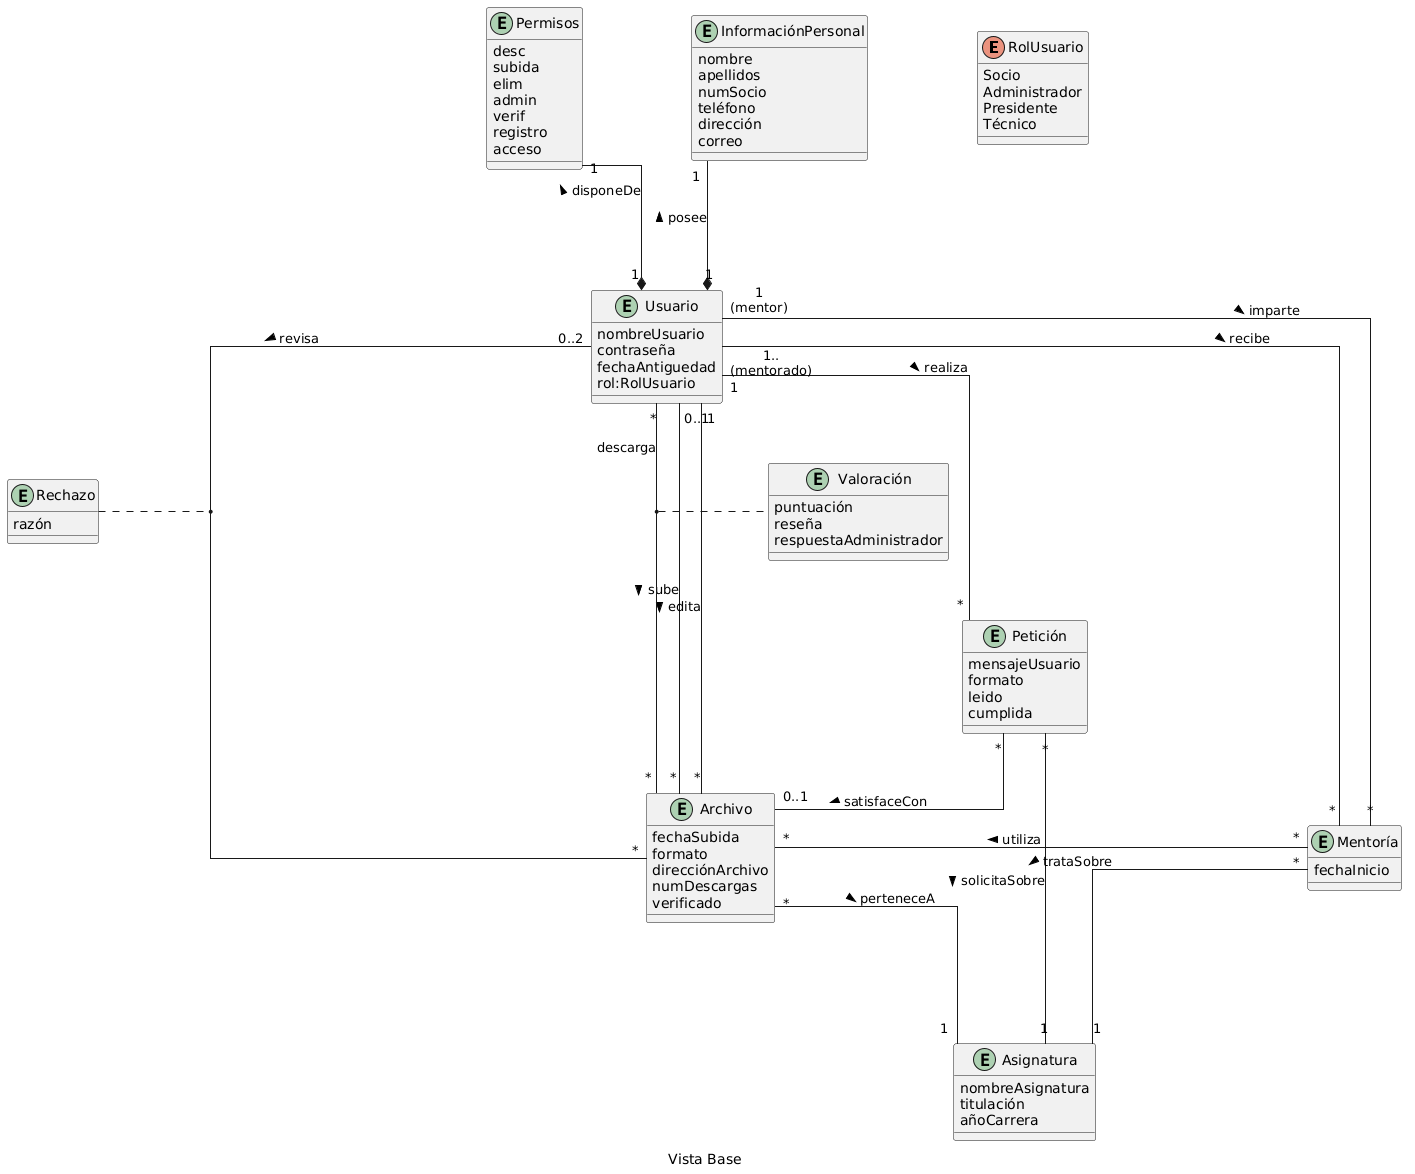

The diagram above was rendered by PlantUML. Its source (embedded in the PNG):
@startuml
skinparam linetype ortho
skinparam Nodesep 110
caption Vista Base

' Tipos Enumerados

enum RolUsuario
	RolUsuario : Socio
	RolUsuario : Administrador
	RolUsuario : Presidente
	RolUsuario : Técnico

' Entidades y sus Atributos
entity Usuario
	Usuario : nombreUsuario
	Usuario : contraseña
	Usuario : fechaAntiguedad
	Usuario : rol:RolUsuario

entity InformaciónPersonal
	InformaciónPersonal : nombre
	InformaciónPersonal : apellidos
	InformaciónPersonal : numSocio
	InformaciónPersonal : teléfono
	InformaciónPersonal : dirección
	InformaciónPersonal : correo

entity Permisos
	Permisos : desc
	Permisos : subida
	Permisos : elim
	Permisos : admin
	Permisos : verif
	Permisos : registro
	Permisos : acceso

entity Archivo
	Archivo : fechaSubida
	Archivo : formato
	Archivo : direcciónArchivo
	Archivo : numDescargas
	Archivo : verificado

entity Asignatura
	Asignatura : nombreAsignatura
	Asignatura : titulación
	Asignatura : añoCarrera

entity Valoración
	Valoración : puntuación
	Valoración : reseña
	Valoración : respuestaAdministrador

entity Petición
	Petición : mensajeUsuario
	Petición : formato
	Petición : leido
	Petición : cumplida

entity Mentoría
    Mentoría : fechaInicio

entity Rechazo
	Rechazo : razón


Usuario "1" *--u- "1" InformaciónPersonal : posee >
Usuario "1" *-u-- "1" Permisos : disponeDe >


Usuario "0..1" -- "*" Archivo : sube >
Usuario "0..2" -- "*" Archivo : revisa >
(Usuario,Archivo) .. Rechazo
Usuario "1" -- "*" Archivo : edita >
Usuario "*" -- "*" Archivo : descarga >
(Usuario, Archivo) .. Valoración

Archivo "*" --- "1" Asignatura : perteneceA >

Usuario "1" --- "*" Petición : realiza >
Petición "*" -- "1" Asignatura : solicitaSobre >
Petición "*" -- "0..1" Archivo : satisfaceCon >

Usuario "1\n(mentor)" -- "*" Mentoría : imparte >
Usuario "1..\n(mentorado)" -- "*" Mentoría : recibe >

Mentoría "*" -- "1" Asignatura : trataSobre >
Mentoría "*" -l- "*" Archivo : utiliza >


@endluml